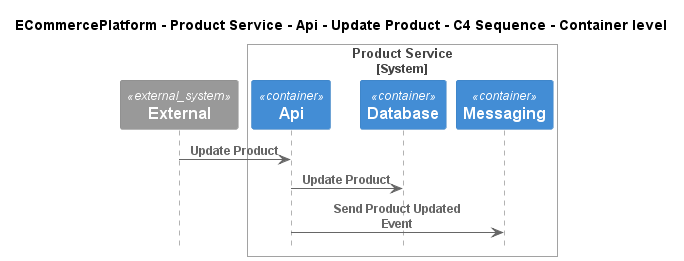

The diagram above was rendered by PlantUML. Its source (embedded in the PNG):
@startuml
!pragma layout smetana
!include ..\..\..\..\..\..\..\.c4s\C4_Sequence.puml

title ECommercePlatform - Product Service - Api - Update Product - C4 Sequence - Container level

System_Ext(C4InterFlow.SoftwareSystems.ExternalSystem, "External", "")

System_Boundary(ECommercePlatform.SoftwareSystems.ProductService, "Product Service")
    Container(ECommercePlatform.SoftwareSystems.ProductService.Containers.Api, "Api", "", "")
    Container(ECommercePlatform.SoftwareSystems.ProductService.Containers.Database, "Database", "", "")
    Container(ECommercePlatform.SoftwareSystems.ProductService.Containers.Messaging, "Messaging", "", "")
Boundary_End()

Rel(C4InterFlow.SoftwareSystems.ExternalSystem, ECommercePlatform.SoftwareSystems.ProductService.Containers.Api, "Update Product")
Rel(ECommercePlatform.SoftwareSystems.ProductService.Containers.Api, ECommercePlatform.SoftwareSystems.ProductService.Containers.Database, "Update Product")
Rel(ECommercePlatform.SoftwareSystems.ProductService.Containers.Api, ECommercePlatform.SoftwareSystems.ProductService.Containers.Messaging, "Send Product Updated Event")


@enduml